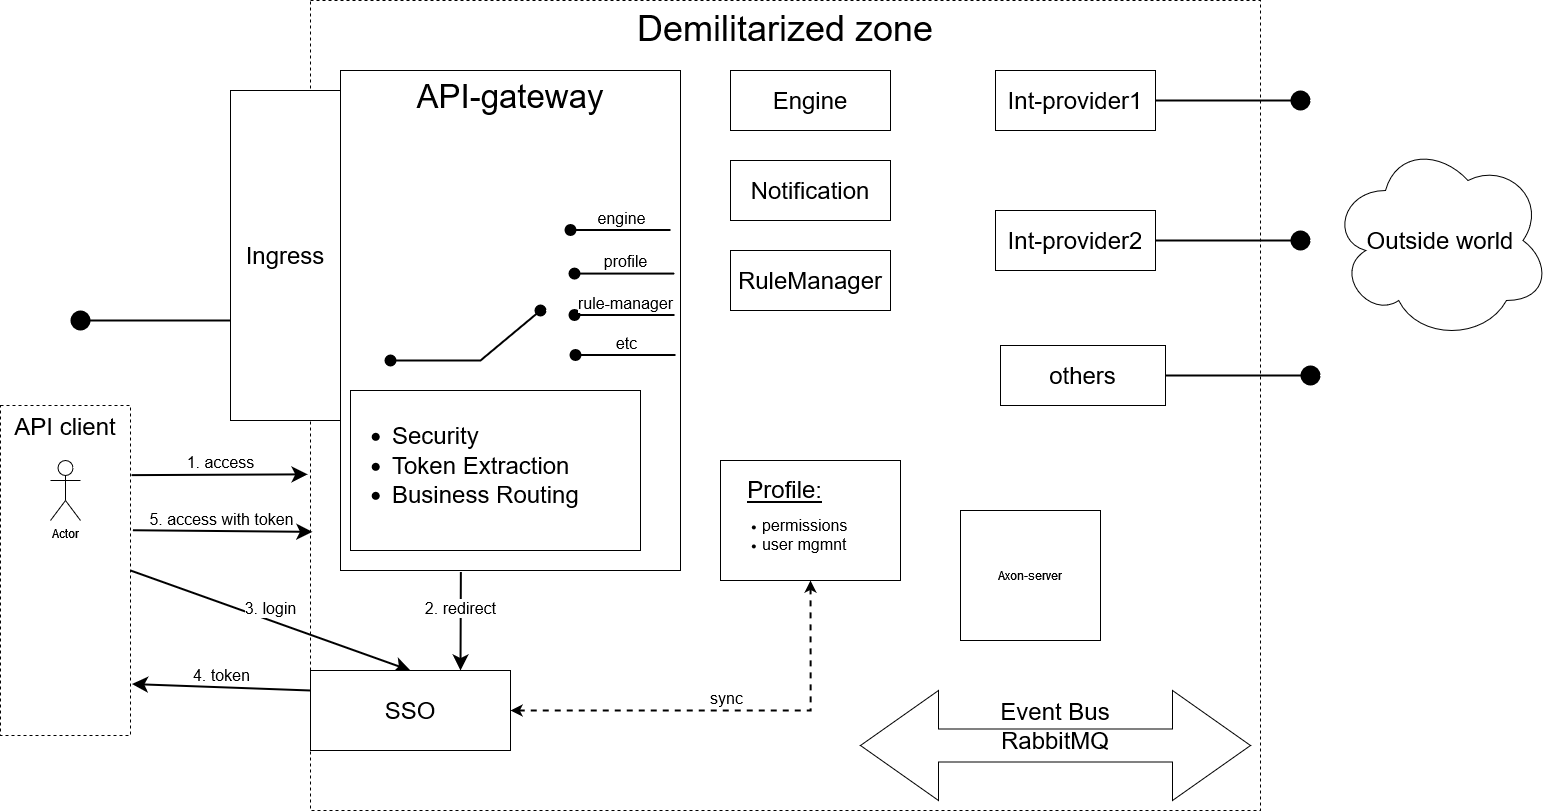

The diagram above was exported from draw.io. Its source (the exported page's mxGraphModel, read from the mxfile embedded in the PNG):
<mxGraphModel dx="3989" dy="2254" grid="1" gridSize="10" guides="1" tooltips="1" connect="1" arrows="1" fold="1" page="1" pageScale="1" pageWidth="1100" pageHeight="850" background="#ffffff" math="0" shadow="0">
  <root>
    <mxCell id="0" />
    <mxCell id="1" parent="0" />
    <mxCell id="PuDkx0biUkE1omgI0Xb6-29" value="&lt;font style=&quot;font-size: 36px&quot;&gt;Demilitarized zone&lt;/font&gt;" style="rounded=0;whiteSpace=wrap;html=1;dashed=1;fontSize=24;fillColor=none;align=center;verticalAlign=top;" parent="1" vertex="1">
      <mxGeometry x="410" y="-30" width="950" height="810" as="geometry" />
    </mxCell>
    <mxCell id="PuDkx0biUkE1omgI0Xb6-51" value="3. login" style="edgeStyle=none;rounded=0;orthogonalLoop=1;jettySize=auto;html=1;entryX=0.5;entryY=0;entryDx=0;entryDy=0;fontSize=16;startArrow=none;startFill=0;endArrow=classic;endFill=1;startSize=10;endSize=10;strokeWidth=2;verticalAlign=bottom;exitX=1;exitY=0.5;exitDx=0;exitDy=0;" parent="1" source="PuDkx0biUkE1omgI0Xb6-7" target="PuDkx0biUkE1omgI0Xb6-9" edge="1">
      <mxGeometry relative="1" as="geometry" />
    </mxCell>
    <mxCell id="PuDkx0biUkE1omgI0Xb6-55" value="&lt;div&gt;5. access with token&lt;br&gt;&lt;/div&gt;" style="edgeStyle=none;rounded=0;orthogonalLoop=1;jettySize=auto;html=1;entryX=0.002;entryY=0.656;entryDx=0;entryDy=0;entryPerimeter=0;fontSize=16;startArrow=none;startFill=0;endArrow=classic;endFill=1;startSize=10;endSize=10;strokeWidth=2;verticalAlign=bottom;exitX=1.018;exitY=0.378;exitDx=0;exitDy=0;exitPerimeter=0;" parent="1" source="PuDkx0biUkE1omgI0Xb6-7" target="PuDkx0biUkE1omgI0Xb6-29" edge="1">
      <mxGeometry relative="1" as="geometry" />
    </mxCell>
    <mxCell id="PuDkx0biUkE1omgI0Xb6-7" value="API client" style="rounded=0;whiteSpace=wrap;html=1;fontSize=24;fillColor=none;dashed=1;align=center;verticalAlign=top;" parent="1" vertex="1">
      <mxGeometry x="100" y="375" width="130" height="330" as="geometry" />
    </mxCell>
    <mxCell id="PuDkx0biUkE1omgI0Xb6-52" value="2. redirect" style="edgeStyle=none;rounded=0;orthogonalLoop=1;jettySize=auto;html=1;entryX=0.75;entryY=0;entryDx=0;entryDy=0;fontSize=16;startArrow=none;startFill=0;endArrow=classic;endFill=1;startSize=10;endSize=10;strokeWidth=2;verticalAlign=bottom;exitX=0.354;exitY=1.003;exitDx=0;exitDy=0;exitPerimeter=0;" parent="1" source="PuDkx0biUkE1omgI0Xb6-8" target="PuDkx0biUkE1omgI0Xb6-9" edge="1">
      <mxGeometry relative="1" as="geometry" />
    </mxCell>
    <mxCell id="39150e848f15840c-15" style="edgeStyle=orthogonalEdgeStyle;rounded=0;html=1;labelBackgroundColor=none;startArrow=none;startFill=0;startSize=8;endArrow=open;endFill=0;endSize=16;fontFamily=Verdana;fontSize=12;dashed=1;" parent="1" edge="1">
      <mxGeometry relative="1" as="geometry">
        <Array as="points">
          <mxPoint x="350" y="220" />
          <mxPoint x="215" y="220" />
        </Array>
        <mxPoint x="215" y="190" as="targetPoint" />
      </mxGeometry>
    </mxCell>
    <mxCell id="PuDkx0biUkE1omgI0Xb6-53" value="1. access" style="edgeStyle=none;rounded=0;orthogonalLoop=1;jettySize=auto;html=1;fontSize=16;startArrow=none;startFill=0;endArrow=classic;endFill=1;startSize=10;endSize=10;strokeWidth=2;verticalAlign=bottom;exitX=1.008;exitY=0.211;exitDx=0;exitDy=0;exitPerimeter=0;entryX=-0.003;entryY=0.585;entryDx=0;entryDy=0;entryPerimeter=0;" parent="1" source="PuDkx0biUkE1omgI0Xb6-7" target="PuDkx0biUkE1omgI0Xb6-29" edge="1">
      <mxGeometry relative="1" as="geometry">
        <mxPoint x="290" y="410" as="targetPoint" />
      </mxGeometry>
    </mxCell>
    <mxCell id="PuDkx0biUkE1omgI0Xb6-30" style="rounded=0;orthogonalLoop=1;jettySize=auto;html=1;fontSize=24;endArrow=oval;endFill=1;strokeWidth=2;endSize=18;" parent="1" source="PuDkx0biUkE1omgI0Xb6-8" edge="1">
      <mxGeometry relative="1" as="geometry">
        <mxPoint x="180" y="290" as="targetPoint" />
      </mxGeometry>
    </mxCell>
    <mxCell id="PuDkx0biUkE1omgI0Xb6-8" value="&lt;div style=&quot;font-size: 33px;&quot;&gt;&lt;font style=&quot;font-size: 33px;&quot;&gt;API-gateway&lt;/font&gt;&lt;/div&gt;" style="rounded=0;whiteSpace=wrap;html=1;align=center;verticalAlign=top;fontSize=33;" parent="1" vertex="1">
      <mxGeometry x="440" y="40" width="340" height="500" as="geometry" />
    </mxCell>
    <mxCell id="PuDkx0biUkE1omgI0Xb6-54" value="4. token" style="edgeStyle=none;rounded=0;orthogonalLoop=1;jettySize=auto;html=1;entryX=1.011;entryY=0.844;entryDx=0;entryDy=0;fontSize=16;startArrow=none;startFill=0;endArrow=classic;endFill=1;startSize=10;endSize=10;strokeWidth=2;verticalAlign=bottom;exitX=0;exitY=0.25;exitDx=0;exitDy=0;entryPerimeter=0;" parent="1" source="PuDkx0biUkE1omgI0Xb6-9" target="PuDkx0biUkE1omgI0Xb6-7" edge="1">
      <mxGeometry relative="1" as="geometry" />
    </mxCell>
    <mxCell id="PuDkx0biUkE1omgI0Xb6-56" value="sync" style="edgeStyle=orthogonalEdgeStyle;rounded=0;orthogonalLoop=1;jettySize=auto;html=1;entryX=0.5;entryY=1;entryDx=0;entryDy=0;fontSize=16;startArrow=classic;startFill=1;endArrow=classic;endFill=1;startSize=6;endSize=6;strokeWidth=2;verticalAlign=bottom;dashed=1;" parent="1" source="PuDkx0biUkE1omgI0Xb6-9" target="PuDkx0biUkE1omgI0Xb6-39" edge="1">
      <mxGeometry relative="1" as="geometry" />
    </mxCell>
    <mxCell id="PuDkx0biUkE1omgI0Xb6-9" value="&lt;font style=&quot;font-size: 24px&quot;&gt;SSO&lt;/font&gt;" style="rounded=0;whiteSpace=wrap;html=1;" parent="1" vertex="1">
      <mxGeometry x="410" y="640" width="200" height="80" as="geometry" />
    </mxCell>
    <mxCell id="PuDkx0biUkE1omgI0Xb6-17" value="&lt;font style=&quot;font-size: 24px&quot;&gt;RuleManager&lt;/font&gt;" style="rounded=0;whiteSpace=wrap;html=1;" parent="1" vertex="1">
      <mxGeometry x="830" y="220" width="160" height="60" as="geometry" />
    </mxCell>
    <mxCell id="PuDkx0biUkE1omgI0Xb6-20" value="&lt;font style=&quot;font-size: 24px&quot;&gt;Engine&lt;/font&gt;" style="rounded=0;whiteSpace=wrap;html=1;" parent="1" vertex="1">
      <mxGeometry x="830" y="40" width="160" height="60" as="geometry" />
    </mxCell>
    <mxCell id="PuDkx0biUkE1omgI0Xb6-21" value="&lt;font style=&quot;font-size: 24px&quot;&gt;Notification&lt;/font&gt;" style="rounded=0;whiteSpace=wrap;html=1;" parent="1" vertex="1">
      <mxGeometry x="830" y="130" width="160" height="60" as="geometry" />
    </mxCell>
    <mxCell id="PuDkx0biUkE1omgI0Xb6-32" style="edgeStyle=none;rounded=0;orthogonalLoop=1;jettySize=auto;html=1;fontSize=24;endArrow=oval;endFill=1;endSize=18;strokeWidth=2;" parent="1" source="PuDkx0biUkE1omgI0Xb6-25" edge="1">
      <mxGeometry relative="1" as="geometry">
        <mxPoint x="1400" y="70" as="targetPoint" />
      </mxGeometry>
    </mxCell>
    <mxCell id="PuDkx0biUkE1omgI0Xb6-25" value="&lt;font style=&quot;font-size: 24px&quot;&gt;Int-provider1&lt;/font&gt;" style="rounded=0;whiteSpace=wrap;html=1;" parent="1" vertex="1">
      <mxGeometry x="1095" y="40" width="160" height="60" as="geometry" />
    </mxCell>
    <mxCell id="PuDkx0biUkE1omgI0Xb6-33" style="edgeStyle=none;rounded=0;orthogonalLoop=1;jettySize=auto;html=1;fontSize=24;endArrow=oval;endFill=1;endSize=18;strokeWidth=2;" parent="1" source="PuDkx0biUkE1omgI0Xb6-26" edge="1">
      <mxGeometry relative="1" as="geometry">
        <mxPoint x="1400" y="210" as="targetPoint" />
      </mxGeometry>
    </mxCell>
    <mxCell id="PuDkx0biUkE1omgI0Xb6-26" value="&lt;font style=&quot;font-size: 24px&quot;&gt;Int-provider2&lt;/font&gt;" style="rounded=0;whiteSpace=wrap;html=1;" parent="1" vertex="1">
      <mxGeometry x="1095" y="180" width="160" height="60" as="geometry" />
    </mxCell>
    <mxCell id="PuDkx0biUkE1omgI0Xb6-38" value="&lt;div&gt;Event Bus&lt;/div&gt;&lt;div&gt;RabbitMQ&lt;br&gt;&lt;/div&gt;" style="shape=doubleArrow;whiteSpace=wrap;html=1;fontSize=24;fillColor=none;align=center;verticalAlign=top;" parent="1" vertex="1">
      <mxGeometry x="960" y="660" width="390" height="110" as="geometry" />
    </mxCell>
    <mxCell id="PuDkx0biUkE1omgI0Xb6-39" value="&lt;div align=&quot;center&quot;&gt;&lt;font style=&quot;font-size: 24px&quot;&gt;&lt;u&gt;Profile:&lt;/u&gt;&lt;/font&gt;&lt;br&gt;&lt;/div&gt;&lt;ul&gt;&lt;li&gt;&lt;font style=&quot;font-size: 16px&quot;&gt;permissions&lt;/font&gt;&lt;/li&gt;&lt;li&gt;&lt;font style=&quot;font-size: 16px&quot;&gt;user mgmnt&lt;/font&gt;&lt;/li&gt;&lt;/ul&gt;" style="rounded=0;whiteSpace=wrap;html=1;align=left;" parent="1" vertex="1">
      <mxGeometry x="820" y="430" width="180" height="120" as="geometry" />
    </mxCell>
    <mxCell id="PuDkx0biUkE1omgI0Xb6-40" value="&lt;ul&gt;&lt;li&gt;Security&lt;/li&gt;&lt;li&gt;Token Extraction&lt;/li&gt;&lt;li&gt;Business Routing&lt;/li&gt;&lt;/ul&gt;" style="rounded=0;whiteSpace=wrap;html=1;fontSize=24;fillColor=none;align=left;verticalAlign=top;" parent="1" vertex="1">
      <mxGeometry x="450" y="360" width="290" height="160" as="geometry" />
    </mxCell>
    <mxCell id="PuDkx0biUkE1omgI0Xb6-41" value="Outside world" style="ellipse;shape=cloud;whiteSpace=wrap;html=1;fontSize=24;fillColor=none;align=center;verticalAlign=middle;" parent="1" vertex="1">
      <mxGeometry x="1430" y="110" width="220" height="200" as="geometry" />
    </mxCell>
    <mxCell id="PuDkx0biUkE1omgI0Xb6-49" value="" style="group" parent="1" vertex="1" connectable="0">
      <mxGeometry x="710" y="187.5" width="101" height="125" as="geometry" />
    </mxCell>
    <mxCell id="PuDkx0biUkE1omgI0Xb6-45" value="profile" style="endArrow=none;html=1;rounded=0;fontSize=16;endSize=17;strokeWidth=2;startArrow=oval;startFill=1;startSize=10;verticalAlign=bottom;" parent="PuDkx0biUkE1omgI0Xb6-49" edge="1">
      <mxGeometry width="50" height="50" relative="1" as="geometry">
        <mxPoint x="-36" y="55.58000000000001" as="sourcePoint" />
        <mxPoint x="64" y="55.58000000000001" as="targetPoint" />
      </mxGeometry>
    </mxCell>
    <mxCell id="PuDkx0biUkE1omgI0Xb6-46" value="etc" style="endArrow=none;html=1;rounded=0;fontSize=16;endSize=17;strokeWidth=2;startArrow=oval;startFill=1;startSize=10;verticalAlign=bottom;" parent="PuDkx0biUkE1omgI0Xb6-49" edge="1">
      <mxGeometry width="50" height="50" relative="1" as="geometry">
        <mxPoint x="-35" y="137" as="sourcePoint" />
        <mxPoint x="65" y="137" as="targetPoint" />
      </mxGeometry>
    </mxCell>
    <mxCell id="PuDkx0biUkE1omgI0Xb6-48" value="rule-manager" style="endArrow=none;html=1;rounded=0;fontSize=16;endSize=17;strokeWidth=2;startArrow=oval;startFill=1;startSize=10;verticalAlign=bottom;" parent="PuDkx0biUkE1omgI0Xb6-49" edge="1">
      <mxGeometry width="50" height="50" relative="1" as="geometry">
        <mxPoint x="-36" y="97" as="sourcePoint" />
        <mxPoint x="64" y="97" as="targetPoint" />
      </mxGeometry>
    </mxCell>
    <mxCell id="PuDkx0biUkE1omgI0Xb6-50" value="" style="endArrow=oval;html=1;rounded=0;fontSize=16;startSize=10;endSize=10;strokeWidth=2;verticalAlign=bottom;startArrow=oval;startFill=1;endFill=1;" parent="1" edge="1">
      <mxGeometry width="50" height="50" relative="1" as="geometry">
        <mxPoint x="490" y="330" as="sourcePoint" />
        <mxPoint x="640" y="280" as="targetPoint" />
        <Array as="points">
          <mxPoint x="580" y="330" />
        </Array>
      </mxGeometry>
    </mxCell>
    <mxCell id="PuDkx0biUkE1omgI0Xb6-59" value="&lt;font style=&quot;font-size: 24px&quot;&gt;others&lt;br&gt;&lt;/font&gt;" style="rounded=0;whiteSpace=wrap;html=1;" parent="1" vertex="1">
      <mxGeometry x="1100" y="315" width="165" height="60" as="geometry" />
    </mxCell>
    <mxCell id="PuDkx0biUkE1omgI0Xb6-61" style="edgeStyle=none;rounded=0;orthogonalLoop=1;jettySize=auto;html=1;fontSize=24;endArrow=oval;endFill=1;endSize=18;strokeWidth=2;exitX=1;exitY=0.5;exitDx=0;exitDy=0;" parent="1" source="PuDkx0biUkE1omgI0Xb6-59" edge="1">
      <mxGeometry relative="1" as="geometry">
        <mxPoint x="1410" y="345" as="targetPoint" />
        <mxPoint x="1490" y="355" as="sourcePoint" />
      </mxGeometry>
    </mxCell>
    <mxCell id="LOuh5dP-PPGbPC1XAsLp-1" value="Actor" style="shape=umlActor;verticalLabelPosition=bottom;verticalAlign=top;html=1;outlineConnect=0;" vertex="1" parent="1">
      <mxGeometry x="150" y="430" width="30" height="60" as="geometry" />
    </mxCell>
    <mxCell id="LOuh5dP-PPGbPC1XAsLp-2" value="&lt;font style=&quot;font-size: 24px;&quot;&gt;Ingress&lt;/font&gt;" style="rounded=0;whiteSpace=wrap;html=1;" vertex="1" parent="1">
      <mxGeometry x="330" y="60" width="110" height="330" as="geometry" />
    </mxCell>
    <mxCell id="LOuh5dP-PPGbPC1XAsLp-3" value="Axon-server" style="rounded=0;whiteSpace=wrap;html=1;" vertex="1" parent="1">
      <mxGeometry x="1060" y="480" width="140" height="130" as="geometry" />
    </mxCell>
    <mxCell id="PuDkx0biUkE1omgI0Xb6-44" value="engine" style="endArrow=none;html=1;rounded=0;fontSize=16;endSize=17;strokeWidth=2;startArrow=oval;startFill=1;startSize=10;verticalAlign=bottom;" parent="1" edge="1">
      <mxGeometry width="50" height="50" relative="1" as="geometry">
        <mxPoint x="670" y="199.5" as="sourcePoint" />
        <mxPoint x="770" y="199.5" as="targetPoint" />
      </mxGeometry>
    </mxCell>
  </root>
</mxGraphModel>